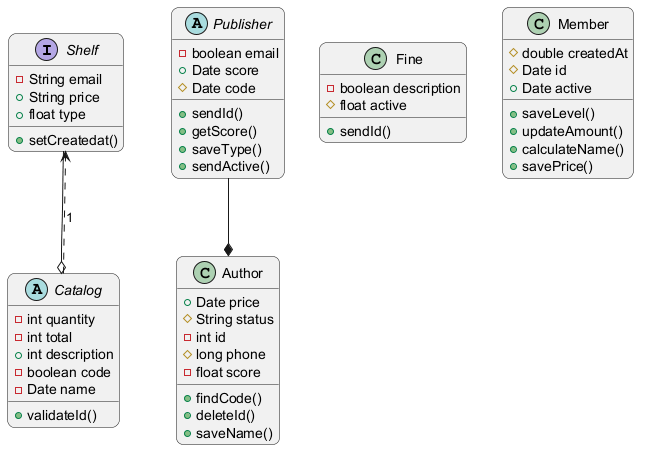

The diagram above was rendered by PlantUML. Its source (embedded in the PNG):
@startuml
skinparam backgroundColor #FFFFFF
skinparam roundCorner 15
interface Shelf {
  -String email
  +String price
  +float type
  +setCreatedat()
}
abstract class Publisher {
  -boolean email
  +Date score
  #Date code
  +sendId()
  +getScore()
  +saveType()
  +sendActive()
}
class Author {
  +Date price
  #String status
  -int id
  #long phone
  -float score
  +findCode()
  +deleteId()
  +saveName()
}
class Fine {
  -boolean description
  #float active
  +sendId()
}
class Member {
  #double createdAt
  #Date id
  +Date active
  +saveLevel()
  +updateAmount()
  +calculateName()
  +savePrice()
}
abstract class Catalog {
  -int quantity
  -int total
  +int description
  -boolean code
  -Date name
  +validateId()
}
Shelf --o Catalog
Catalog ..> Shelf : "1"
Publisher --* Author
@enduml